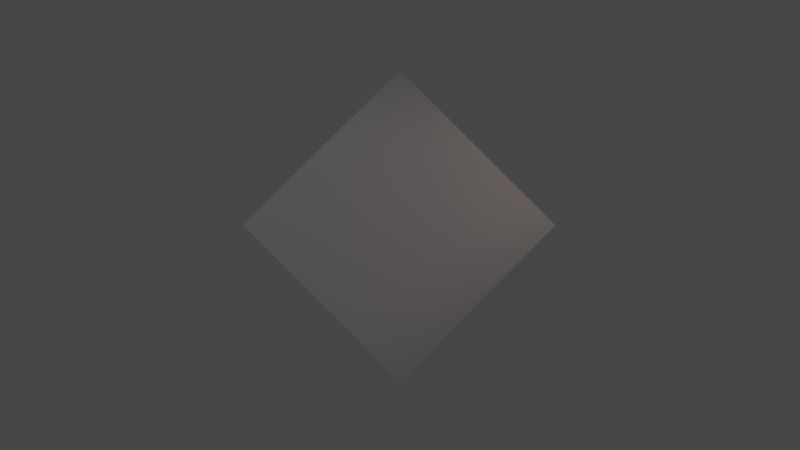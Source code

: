 # Source: scene.blend  (saved by Blender 4.0.36; exported with 4.5.12 LTS)
import bpy
from mathutils import Matrix  # noqa: F401  (used for matrix-valued properties, if any)

bpy.ops.wm.read_factory_settings(use_empty=True)
scene = bpy.context.scene
scene.name = 'Scene'

# ---- collections
col_camera = bpy.data.collections.new('Camera'); scene.collection.children.link(col_camera)
col_mainobj = bpy.data.collections.new('MainObj'); scene.collection.children.link(col_mainobj)

# ---- world
world_world = bpy.data.worlds.new('World'); scene.world = world_world
world_world.use_nodes = True; world_world.node_tree.nodes.clear()
_N = world_world.node_tree.nodes; _L = world_world.node_tree.links
n0 = _N.new('ShaderNodeOutputWorld'); n0.name = 'World Output'; n0.location = (300, 300)
n1 = _N.new('ShaderNodeBackground'); n1.name = 'Background'; n1.location = (10, 300)
n1.inputs[0].default_value = (0.05088, 0.05088, 0.05088, 1.0)
_L.new(n1.outputs[0], n0.inputs[0])
n0.is_active_output = True
world_world.color = (0.05088, 0.05088, 0.05088)
world_world.use_sun_shadow = False
world_world.sun_shadow_jitter_overblur = 0.0

# ---- cameras
cam_camera = bpy.data.cameras.new('Camera')
cam_camera.sensor_fit = 'VERTICAL'
cam_camera.lens = 25.0
cam_camera.sensor_height = 12.0

# ---- lights
light_spot_002 = bpy.data.lights.new('Spot.002', 'SPOT')
light_spot_002.color = (1.0, 0.7313, 0.6505)
light_spot_002.transmission_factor = 0.0
light_spot_002.energy = 1500.0
light_spot_002.shadow_soft_size = 0.68
light_spot_002.shadow_maximum_resolution = 0.006
light_spot_002.use_absolute_resolution = True
light_spot_002.spot_blend = 1.0
light_spot_002.spot_size = 0.6109
light_spot_002.use_soft_falloff = False
light_spot_001 = bpy.data.lights.new('Spot.001', 'SPOT')
light_spot_001.color = (0.7228, 0.8064, 1.0)
light_spot_001.transmission_factor = 0.0
light_spot_001.energy = 1000.0
light_spot_001.shadow_soft_size = 0.68
light_spot_001.shadow_maximum_resolution = 0.006
light_spot_001.use_absolute_resolution = True
light_spot_001.spot_blend = 1.0
light_spot_001.spot_size = 0.6912
light_spot_001.use_soft_falloff = False

# ---- meshes
me_cube = bpy.data.meshes.new('Cube')
me_cube.from_pydata([(-2.5, -2.5, -0.05), (-2.5, -2.5, 0.05), (-2.5, 2.5, -0.05), (-2.5, 2.5, 0.05), (2.5, -2.5, -0.05), (2.5, -2.5, 0.05), (2.5, 2.5, -0.05), (2.5, 2.5, 0.05)], [], [(0, 1, 3, 2), (2, 3, 7, 6), (6, 7, 5, 4), (4, 5, 1, 0), (2, 6, 4, 0), (7, 3, 1, 5)])
_uv = me_cube.uv_layers.new(name='UVMap')
_uv.uv.foreach_set('vector', [0.375, 0.0, 0.625, 0.0, 0.625, 0.25, 0.375, 0.25, 0.375, 0.25, 0.625, 0.25, 0.625, 0.5, 0.375, 0.5, 0.375, 0.5, 0.625, 0.5, 0.625, 0.75, 0.375, 0.75, 0.375, 0.75, 0.625, 0.75, 0.625, 1.0, 0.375, 1.0, 0.125, 0.5, 0.375, 0.5, 0.375, 0.75, 0.125, 0.75, 0.625, 0.5, 0.875, 0.5, 0.875, 0.75, 0.625, 0.75])
me_cube.update()

# ---- objects
ob_spot_001 = bpy.data.objects.new('Spot.001', light_spot_002)
ob_spot_002 = bpy.data.objects.new('Spot.002', light_spot_001)
ob_skybox = bpy.data.objects.new('SkyBox', None)
ob_camdof = bpy.data.objects.new('CamDof', None)
ob_camera = bpy.data.objects.new('Camera', cam_camera)
ob_camlook = bpy.data.objects.new('CamLook', None)
ob_maincube = bpy.data.objects.new('MainCube', me_cube)

# ---- transforms, parenting, visibility, modifiers, constraints
ob_spot_001.location = (11.64, -2.388, 5.972)
ob_spot_001.rotation_euler = (1.026, 0.5522, 1.08)
ob_spot_001.scale = (1.248, 1.248, 1.248)
ob_spot_002.location = (-10.59, -1.842, 10.44)
ob_spot_002.rotation_euler = (0.6894, 0.3661, -1.795)
ob_spot_002.scale = (1.248, 1.248, 1.248)
ob_skybox.location = (0.0, 0.0, 0.0)
ob_camdof.location = (0.0, 0.0, 0.0)
ob_camera.location = (-0.9068, -21.16, -1.355)
ob_camera.rotation_euler = (1.571, -0.0, 0.0)
_c = ob_camera.constraints.new('TRACK_TO'); _c.name = 'Track To'
_c.target = ob_camlook
ob_camlook.location = (0.0, 0.0, 0.0)
ob_maincube.location = (0.0, 0.0, 0.0)
ob_maincube.rotation_euler = (-1.571, 0.7854, 1.343e-07)

# ---- collection membership
scene.collection.objects.link(ob_spot_001)
scene.collection.objects.link(ob_spot_002)
scene.collection.objects.link(ob_skybox)
col_camera.objects.link(ob_camdof)
col_camera.objects.link(ob_camera)
col_camera.objects.link(ob_camlook)
col_mainobj.objects.link(ob_maincube)

# ---- scene / render settings (as saved in the file)
scene.camera = ob_camera
scene.frame_start = 1; scene.frame_end = 10185; scene.frame_set(2065)
scene.render.engine = 'BLENDER_EEVEE_NEXT'
scene.render.fps = 60
scene.cycles.sampling_pattern = 'TABULATED_SOBOL'
scene.cycles.use_light_tree = False
scene.view_settings.view_transform = 'Filmic'
bpy.context.view_layer.update()
